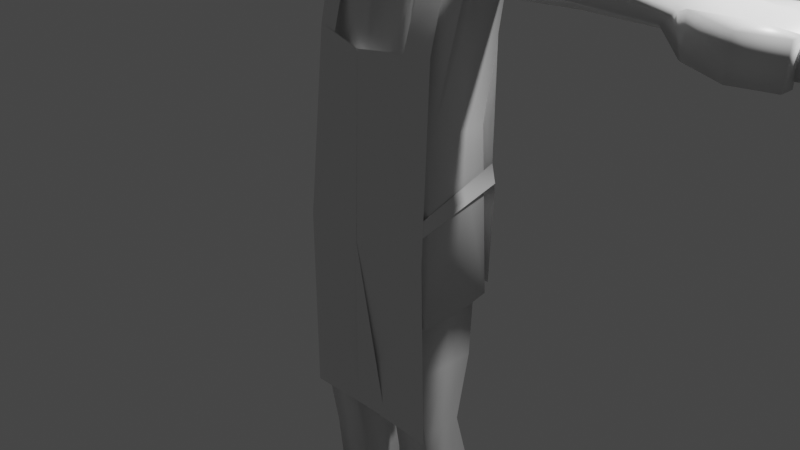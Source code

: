 # Source: male_base_MOD_005.blend  (saved by Blender 2.93.20; exported with 4.5.12 LTS)
import bpy
from mathutils import Matrix  # noqa: F401  (used for matrix-valued properties, if any)

bpy.ops.wm.read_factory_settings(use_empty=True)
scene = bpy.context.scene
scene.name = 'Scene'

# ---- collections
col_collection = bpy.data.collections.new('Collection'); scene.collection.children.link(col_collection)
col_mesh = bpy.data.collections.new('mesh'); scene.collection.children.link(col_mesh)
col_clothes = bpy.data.collections.new('clothes'); scene.collection.children.link(col_clothes)

# ---- materials (node trees are filled in below, after node groups)
mat_material = bpy.data.materials.new('Material')
mat_material.alpha_threshold = 0.0
mat_material.use_transparent_shadow = False
mat_material.line_color = (0.0, 0.0, 0.0, 1.0)

# ---- material node trees
mat_material.use_nodes = True; mat_material.node_tree.nodes.clear()
_N = mat_material.node_tree.nodes; _L = mat_material.node_tree.links
n0 = _N.new('ShaderNodeOutputMaterial'); n0.name = 'Material Output'; n0.location = (300, 300)
n1 = _N.new('ShaderNodeBsdfPrincipled'); n1.name = 'Principled BSDF'; n1.location = (10, 300)
n1.distribution = 'GGX'
n1.subsurface_method = 'BURLEY'
n1.inputs[2].default_value = 0.4
n1.inputs[3].default_value = 1.45
n1.inputs[27].default_value = (0.0, 0.0, 0.0, 1.0)
n1.inputs[28].default_value = 1.0
_L.new(n1.outputs[0], n0.inputs[0])
n0.is_active_output = True

# ---- world
world_world = bpy.data.worlds.new('World'); scene.world = world_world
world_world.use_nodes = True; world_world.node_tree.nodes.clear()
_N = world_world.node_tree.nodes; _L = world_world.node_tree.links
n0 = _N.new('ShaderNodeOutputWorld'); n0.name = 'World Output'; n0.location = (300, 300)
n1 = _N.new('ShaderNodeBackground'); n1.name = 'Background'; n1.location = (10, 300)
n1.inputs[0].default_value = (0.05088, 0.05088, 0.05088, 1.0)
_L.new(n1.outputs[0], n0.inputs[0])
n0.is_active_output = True
world_world.color = (0.8276, 0.0, 0.6364)
world_world.use_sun_shadow = False
world_world.sun_shadow_jitter_overblur = 0.0

# ---- cameras
cam_camera = bpy.data.cameras.new('Camera')
cam_camera.clip_end = 100.0
cam_camera.ortho_scale = 7.314

# ---- lights
light_light = bpy.data.lights.new('Light', 'POINT')
light_light.transmission_factor = 0.0
light_light.energy = 1000.0
light_light.shadow_soft_size = 0.1
light_light.shadow_maximum_resolution = 0.006
light_light.use_absolute_resolution = True

# ---- meshes
me_cube = bpy.data.meshes.new('Cube')
me_cube.from_pydata([(0.6857, 0.4564, 1.099), (0.7371, 0.3364, -0.7691), (0.6857, -0.249, 1.099), (0.7371, -0.4248, -0.7691), (0.0, 0.4143, -0.685), (0.0, -0.5433, 1.099), (0.0, -0.4305, -0.7751), (0.0, 0.528, 1.099), (0.8248, -0.4305, -0.7751), (0.2629, -0.4248, -0.7691), (0.8248, 0.4143, -0.685), (0.307, 0.1219, -2.12), (0.2629, 0.3364, -0.7691), (0.307, -0.3538, -2.12), (0.7608, -0.3538, -2.12), (0.7608, 0.1219, -2.12), (0.2854, 0.2506, -3.462), (0.2854, -0.1401, -3.416), (0.798, -0.1401, -3.416), (0.798, 0.2506, -3.462), (0.2374, 0.2524, -4.059), (0.2374, -0.3916, -4.059), (0.8389, -0.3916, -4.059), (0.8389, 0.2524, -4.059), (0.301, -1.553, -3.71), (0.8389, -1.553, -3.71), (0.2374, -1.553, -4.059), (0.8389, -1.553, -4.059), (0.9309, 0.4564, 2.659), (0.0, 0.6482, 2.659), (0.0, -0.3135, 2.527), (1.102, -0.05453, 2.716), (0.0, 0.6482, 2.991), (0.0, -0.1581, 2.716), (0.9309, -0.1108, 2.527), (1.102, 0.4564, 2.991), (2.013, 0.4564, 2.712), (2.013, -0.249, 2.712), (2.184, 0.4564, 2.943), (2.184, -0.249, 2.943), (2.981, 0.4564, 2.695), (2.981, -0.249, 2.695), (3.11, 0.4564, 2.822), (3.11, -0.249, 2.822), (0.6857, 0.1037, 1.099), (0.8248, 0.0, -0.7691), (0.2629, 0.0, -0.7691), (0.0, 0.1037, 1.099), (0.7371, 0.0, -0.7691), (0.0, 0.0, -0.7691), (0.307, -0.09899, -2.12), (0.7608, -0.09899, -2.12), (0.2854, 0.05889, -3.44), (0.798, 0.05889, -3.44), (0.2374, 0.1762, -4.059), (0.8389, 0.1762, -4.059), (0.0, 0.1037, 2.659), (0.9473, 0.1037, 3.06), (0.0, 0.1037, 3.103), (0.9309, 0.1037, 2.659), (1.102, 0.1037, 3.017), (2.013, 0.1037, 2.541), (2.184, 0.1037, 3.004), (3.044, 0.1037, 2.555), (3.044, 0.1037, 2.968), (4.368, 0.1037, 2.55), (4.361, -0.249, 2.566), (4.628, 0.1037, 2.773), (4.45, -0.249, 2.781), (4.45, 0.4564, 2.781), (4.361, 0.4564, 2.566), (3.744, -0.249, 2.88), (3.732, 0.1037, 2.908), (3.727, 0.4564, 2.508), (3.702, 0.1037, 2.561), (3.744, 0.4564, 2.88), (3.727, -0.249, 2.508), (3.289, -0.4267, 2.538), (3.306, -0.4267, 2.911), (3.727, -0.563, 2.508), (3.744, -0.563, 2.88), (4.071, -0.2665, 2.491), (4.089, -0.2665, 2.864), (4.071, -0.4137, 2.491), (4.089, -0.4137, 2.864), (0.4124, -0.4305, -0.7751), (0.3429, 0.4564, 1.099), (0.4124, 0.4143, -0.685), (0.3429, -0.3962, 1.099), (0.5, -0.4248, -0.7691), (0.5, 0.3364, -0.7691), (0.5441, -0.3538, -2.12), (0.5441, 0.1219, -2.12), (0.5417, -0.1401, -3.416), (0.5417, 0.2506, -3.462), (0.5688, -0.3916, -4.059), (0.5688, 0.2524, -4.059), (0.5495, -1.553, -3.71), (0.5688, -1.553, -4.059), (0.4655, 0.4564, 2.659), (0.4655, -0.2122, 2.527), (0.5508, 0.4564, 2.991), (0.5508, -0.1063, 2.716), (0.4737, 0.1037, 3.082), (0.5688, 0.1762, -4.059), (0.0, 0.4125, 3.466), (0.0, 0.05974, 3.453), (0.2883, 0.4125, 3.466), (0.3396, 0.05974, 3.432), (0.7506, -0.3859, -1.39), (0.2968, 0.2869, -1.39), (0.2968, -0.3859, -1.39), (0.2968, -0.04949, -1.39), (0.7506, 0.2869, -1.39), (0.7506, -0.04949, -1.39), (0.5135, -0.3859, -1.39), (0.5135, 0.2869, -1.39), (0.7571, 0.3004, -2.756), (0.7744, -0.06763, -2.717), (0.5462, -0.2436, -2.747), (0.5462, 0.3004, -2.756), (0.2943, 0.3004, -2.756), (0.2943, -0.2436, -2.747), (0.7571, -0.2436, -2.747), (0.3116, -0.06763, -2.717)], [], [(114, 109, 14, 51), (45, 44, 2, 8), (87, 86, 0, 10), (85, 88, 5, 6), (86, 7, 29, 99), (89, 3, 8, 85), (48, 1, 10, 45), (90, 12, 4, 87), (46, 9, 6, 49), (112, 110, 11, 50), (116, 113, 15, 92), (115, 111, 13, 91), (120, 117, 19, 94), (52, 16, 20, 54), (119, 122, 17, 93), (118, 123, 18, 53), (124, 121, 16, 52), (104, 55, 22, 95), (94, 19, 23, 96), (95, 22, 27, 98), (53, 18, 22, 55), (97, 24, 26, 98), (93, 17, 24, 97), (22, 18, 25, 27), (17, 21, 26, 24), (56, 30, 33, 58), (44, 0, 28, 59), (47, 5, 30, 56), (88, 2, 34, 100), (103, 58, 33, 102), (99, 29, 32, 101), (100, 34, 31, 102), (28, 35, 38, 36), (57, 31, 60), (61, 36, 40, 63), (59, 28, 36, 61), (31, 34, 37, 39), (60, 31, 39, 62), (74, 73, 70, 65), (39, 37, 41, 43), (62, 39, 43, 64), (36, 38, 42, 40), (38, 62, 64, 42), (72, 71, 68, 67), (35, 60, 62, 38), (34, 59, 61, 37), (37, 61, 63, 41), (35, 57, 60), (103, 101, 107, 108), (7, 47, 56, 29), (2, 44, 59, 34), (29, 56, 58, 32), (19, 53, 55, 23), (96, 23, 55, 104), (122, 124, 52, 17), (117, 118, 53, 19), (17, 52, 54, 21), (111, 112, 50, 13), (12, 46, 49, 4), (3, 48, 45, 8), (10, 0, 44, 45), (113, 114, 51, 15), (65, 70, 69, 67), (66, 65, 67, 68), (73, 75, 69, 70), (76, 74, 65, 66), (75, 72, 67, 69), (71, 76, 66, 68), (43, 41, 77, 78), (42, 64, 72, 75), (41, 63, 74, 76), (40, 42, 75, 73), (64, 43, 71, 72), (63, 40, 73, 74), (78, 77, 79, 80), (71, 43, 78, 80), (41, 76, 79, 77), (71, 80, 84, 82), (81, 82, 84, 83), (79, 76, 81, 83), (76, 71, 82, 81), (80, 79, 83, 84), (20, 96, 104, 54), (35, 101, 103, 57), (30, 100, 102, 33), (28, 99, 101, 35), (57, 103, 102, 31), (5, 88, 100, 30), (18, 93, 97, 25), (25, 97, 98, 27), (21, 95, 98, 26), (16, 94, 96, 20), (54, 104, 95, 21), (123, 119, 93, 18), (121, 120, 94, 16), (109, 115, 91, 14), (110, 116, 92, 11), (1, 90, 87, 10), (9, 89, 85, 6), (0, 86, 99, 28), (8, 2, 88, 85), (4, 7, 86, 87), (107, 105, 106, 108), (58, 103, 108, 106), (32, 58, 106, 105), (101, 32, 105, 107), (12, 90, 116, 110), (3, 89, 115, 109), (1, 48, 114, 113), (9, 46, 112, 111), (89, 9, 111, 115), (90, 1, 113, 116), (46, 12, 110, 112), (48, 3, 109, 114), (11, 92, 120, 121), (14, 91, 119, 123), (15, 51, 118, 117), (13, 50, 124, 122), (50, 11, 121, 124), (51, 14, 123, 118), (91, 13, 122, 119), (92, 15, 117, 120)])
me_cube.polygons.foreach_set('use_smooth', [True] * 122)
_uv = me_cube.uv_layers.new(name='UVMap')
_uv.uv.foreach_set('vector', [0.3421, 0.625, 0.3421, 0.7171, 0.3421, 0.7171, 0.3421, 0.625, 0.375, 0.625, 0.625, 0.625, 0.625, 0.75, 0.375, 0.75, 0.375, 0.4375, 0.625, 0.4375, 0.625, 0.5, 0.375, 0.5, 0.375, 0.8125, 0.625, 0.8125, 0.625, 0.875, 0.375, 0.875, 0.625, 0.4375, 0.625, 0.375, 0.625, 0.375, 0.625, 0.4375, 0.3125, 0.7171, 0.3421, 0.7171, 0.375, 0.75, 0.3125, 0.75, 0.3421, 0.625, 0.3421, 0.5329, 0.375, 0.5, 0.375, 0.625, 0.3125, 0.5329, 0.2829, 0.5329, 0.25, 0.5, 0.3125, 0.5, 0.2829, 0.625, 0.2829, 0.7171, 0.25, 0.75, 0.25, 0.625, 0.2829, 0.625, 0.2829, 0.5329, 0.2829, 0.5329, 0.2829, 0.625, 0.3125, 0.5329, 0.3421, 0.5329, 0.3421, 0.5329, 0.3125, 0.5329, 0.3125, 0.7171, 0.2829, 0.7171, 0.2829, 0.7171, 0.3125, 0.7171, 0.3125, 0.5329, 0.3421, 0.5329, 0.3421, 0.5329, 0.3125, 0.5329, 0.2829, 0.625, 0.2829, 0.5329, 0.2829, 0.5329, 0.2829, 0.625, 0.3125, 0.7171, 0.2829, 0.7171, 0.2829, 0.7171, 0.3125, 0.7171, 0.3421, 0.625, 0.3421, 0.7171, 0.3421, 0.7171, 0.3421, 0.625, 0.2829, 0.625, 0.2829, 0.5329, 0.2829, 0.5329, 0.2829, 0.625, 0.3125, 0.625, 0.3421, 0.625, 0.3421, 0.7171, 0.3125, 0.7171, 0.3125, 0.5329, 0.3421, 0.5329, 0.3421, 0.5329, 0.3125, 0.5329, 0.3125, 0.7171, 0.3421, 0.7171, 0.3421, 0.7171, 0.3125, 0.7171, 0.3421, 0.625, 0.3421, 0.7171, 0.3421, 0.7171, 0.3421, 0.625, 0.3125, 0.7171, 0.2829, 0.7171, 0.2829, 0.7171, 0.3125, 0.7171, 0.3125, 0.7171, 0.2829, 0.7171, 0.2829, 0.7171, 0.3125, 0.7171, 0.3421, 0.7171, 0.3421, 0.7171, 0.3421, 0.7171, 0.3421, 0.7171, 0.2829, 0.7171, 0.2829, 0.7171, 0.2829, 0.7171, 0.2829, 0.7171, 0.0, 0.0, 0.0, 0.0, 0.0, 0.0, 0.0, 0.0, 0.625, 0.625, 0.625, 0.5, 0.625, 0.5, 0.625, 0.625, 0.0, 0.0, 0.0, 0.0, 0.0, 0.0, 0.0, 0.0, 0.625, 0.8125, 0.625, 0.75, 0.625, 0.75, 0.625, 0.8125, 0.6875, 0.625, 0.75, 0.625, 0.75, 0.75, 0.6875, 0.75, 0.625, 0.4375, 0.625, 0.375, 0.625, 0.375, 0.625, 0.4375, 0.625, 0.8125, 0.625, 0.75, 0.625, 0.75, 0.625, 0.8125, 0.625, 0.5, 0.625, 0.5, 0.625, 0.5, 0.625, 0.5, 0.625, 0.625, 0.625, 0.75, 0.625, 0.625, 0.625, 0.625, 0.625, 0.5, 0.625, 0.5, 0.625, 0.625, 0.625, 0.625, 0.625, 0.5, 0.625, 0.5, 0.625, 0.625, 0.625, 0.75, 0.625, 0.75, 0.625, 0.75, 0.625, 0.75, 0.625, 0.625, 0.625, 0.75, 0.625, 0.75, 0.625, 0.625, 0.625, 0.625, 0.625, 0.5, 0.625, 0.5, 0.625, 0.625, 0.625, 0.75, 0.625, 0.75, 0.625, 0.75, 0.625, 0.75, 0.625, 0.625, 0.625, 0.75, 0.625, 0.75, 0.625, 0.625, 0.625, 0.5, 0.625, 0.5, 0.625, 0.5, 0.625, 0.5, 0.625, 0.5, 0.625, 0.625, 0.625, 0.625, 0.625, 0.5, 0.625, 0.625, 0.625, 0.75, 0.625, 0.75, 0.625, 0.625, 0.625, 0.5, 0.625, 0.625, 0.625, 0.625, 0.625, 0.5, 0.625, 0.75, 0.625, 0.625, 0.625, 0.625, 0.625, 0.75, 0.625, 0.75, 0.625, 0.625, 0.625, 0.625, 0.625, 0.75, 0.625, 0.5, 0.625, 0.625, 0.625, 0.625, 0.6875, 0.625, 0.6875, 0.5, 0.6875, 0.5, 0.6875, 0.625, 0.0, 0.0, 0.0, 0.0, 0.0, 0.0, 0.0, 0.0, 0.625, 0.75, 0.625, 0.625, 0.625, 0.625, 0.625, 0.75, 0.0, 0.0, 0.0, 0.0, 0.0, 0.0, 0.0, 0.0, 0.3421, 0.5329, 0.3421, 0.625, 0.3421, 0.625, 0.3421, 0.5329, 0.3125, 0.5329, 0.3421, 0.5329, 0.3421, 0.625, 0.3125, 0.625, 0.2829, 0.7171, 0.2829, 0.625, 0.2829, 0.625, 0.2829, 0.7171, 0.3421, 0.5329, 0.3421, 0.625, 0.3421, 0.625, 0.3421, 0.5329, 0.2829, 0.7171, 0.2829, 0.625, 0.2829, 0.625, 0.2829, 0.7171, 0.2829, 0.7171, 0.2829, 0.625, 0.2829, 0.625, 0.2829, 0.7171, 0.2829, 0.5329, 0.2829, 0.625, 0.25, 0.625, 0.25, 0.5, 0.3421, 0.7171, 0.3421, 0.625, 0.375, 0.625, 0.375, 0.75, 0.375, 0.5, 0.625, 0.5, 0.625, 0.625, 0.375, 0.625, 0.3421, 0.5329, 0.3421, 0.625, 0.3421, 0.625, 0.3421, 0.5329, 0.625, 0.625, 0.625, 0.5, 0.625, 0.5, 0.625, 0.625, 0.625, 0.75, 0.625, 0.625, 0.625, 0.625, 0.625, 0.75, 0.625, 0.5, 0.625, 0.5, 0.625, 0.5, 0.625, 0.5, 0.625, 0.75, 0.625, 0.625, 0.625, 0.625, 0.625, 0.75, 0.625, 0.5, 0.625, 0.625, 0.625, 0.625, 0.625, 0.5, 0.625, 0.75, 0.625, 0.75, 0.625, 0.75, 0.625, 0.75, 0.625, 0.75, 0.625, 0.75, 0.625, 0.75, 0.625, 0.75, 0.625, 0.5, 0.625, 0.625, 0.625, 0.625, 0.625, 0.5, 0.625, 0.75, 0.625, 0.625, 0.625, 0.625, 0.625, 0.75, 0.625, 0.5, 0.625, 0.5, 0.625, 0.5, 0.625, 0.5, 0.625, 0.625, 0.625, 0.75, 0.625, 0.75, 0.625, 0.625, 0.625, 0.625, 0.625, 0.5, 0.625, 0.5, 0.625, 0.625, 0.625, 0.75, 0.625, 0.75, 0.625, 0.75, 0.625, 0.75, 0.625, 0.75, 0.625, 0.75, 0.625, 0.75, 0.625, 0.75, 0.625, 0.75, 0.625, 0.75, 0.625, 0.75, 0.625, 0.75, 0.625, 0.75, 0.625, 0.75, 0.625, 0.75, 0.625, 0.75, 0.625, 0.75, 0.625, 0.75, 0.625, 0.75, 0.625, 0.75, 0.625, 0.75, 0.625, 0.75, 0.625, 0.75, 0.625, 0.75, 0.625, 0.75, 0.625, 0.75, 0.625, 0.75, 0.625, 0.75, 0.625, 0.75, 0.625, 0.75, 0.625, 0.75, 0.625, 0.75, 0.2829, 0.5329, 0.3125, 0.5329, 0.3125, 0.625, 0.2829, 0.625, 0.625, 0.5, 0.6875, 0.5, 0.6875, 0.625, 0.625, 0.625, 0.625, 0.875, 0.625, 0.8125, 0.625, 0.8125, 0.625, 0.875, 0.625, 0.5, 0.625, 0.4375, 0.625, 0.4375, 0.625, 0.5, 0.625, 0.625, 0.6875, 0.625, 0.6875, 0.75, 0.625, 0.75, 0.625, 0.875, 0.625, 0.8125, 0.625, 0.8125, 0.625, 0.875, 0.3421, 0.7171, 0.3125, 0.7171, 0.3125, 0.7171, 0.3421, 0.7171, 0.3421, 0.7171, 0.3125, 0.7171, 0.3125, 0.7171, 0.3421, 0.7171, 0.2829, 0.7171, 0.3125, 0.7171, 0.3125, 0.7171, 0.2829, 0.7171, 0.2829, 0.5329, 0.3125, 0.5329, 0.3125, 0.5329, 0.2829, 0.5329, 0.2829, 0.625, 0.3125, 0.625, 0.3125, 0.7171, 0.2829, 0.7171, 0.3421, 0.7171, 0.3125, 0.7171, 0.3125, 0.7171, 0.3421, 0.7171, 0.2829, 0.5329, 0.3125, 0.5329, 0.3125, 0.5329, 0.2829, 0.5329, 0.3421, 0.7171, 0.3125, 0.7171, 0.3125, 0.7171, 0.3421, 0.7171, 0.2829, 0.5329, 0.3125, 0.5329, 0.3125, 0.5329, 0.2829, 0.5329, 0.3421, 0.5329, 0.3125, 0.5329, 0.3125, 0.5, 0.375, 0.5, 0.2829, 0.7171, 0.3125, 0.7171, 0.3125, 0.75, 0.25, 0.75, 0.625, 0.5, 0.625, 0.4375, 0.625, 0.4375, 0.625, 0.5, 0.375, 0.75, 0.625, 0.75, 0.625, 0.8125, 0.375, 0.8125, 0.375, 0.375, 0.625, 0.375, 0.625, 0.4375, 0.375, 0.4375, 0.6875, 0.5, 0.75, 0.5, 0.75, 0.625, 0.6875, 0.625, 0.75, 0.625, 0.6875, 0.625, 0.6875, 0.625, 0.75, 0.625, 0.0, 0.0, 0.0, 0.0, 0.0, 0.0, 0.0, 0.0, 0.625, 0.4375, 0.625, 0.375, 0.625, 0.375, 0.625, 0.4375, 0.2829, 0.5329, 0.3125, 0.5329, 0.3125, 0.5329, 0.2829, 0.5329, 0.3421, 0.7171, 0.3125, 0.7171, 0.3125, 0.7171, 0.3421, 0.7171, 0.3421, 0.5329, 0.3421, 0.625, 0.3421, 0.625, 0.3421, 0.5329, 0.2829, 0.7171, 0.2829, 0.625, 0.2829, 0.625, 0.2829, 0.7171, 0.3125, 0.7171, 0.2829, 0.7171, 0.2829, 0.7171, 0.3125, 0.7171, 0.3125, 0.5329, 0.3421, 0.5329, 0.3421, 0.5329, 0.3125, 0.5329, 0.2829, 0.625, 0.2829, 0.5329, 0.2829, 0.5329, 0.2829, 0.625, 0.3421, 0.625, 0.3421, 0.7171, 0.3421, 0.7171, 0.3421, 0.625, 0.2829, 0.5329, 0.3125, 0.5329, 0.3125, 0.5329, 0.2829, 0.5329, 0.3421, 0.7171, 0.3125, 0.7171, 0.3125, 0.7171, 0.3421, 0.7171, 0.3421, 0.5329, 0.3421, 0.625, 0.3421, 0.625, 0.3421, 0.5329, 0.2829, 0.7171, 0.2829, 0.625, 0.2829, 0.625, 0.2829, 0.7171, 0.2829, 0.625, 0.2829, 0.5329, 0.2829, 0.5329, 0.2829, 0.625, 0.3421, 0.625, 0.3421, 0.7171, 0.3421, 0.7171, 0.3421, 0.625, 0.3125, 0.7171, 0.2829, 0.7171, 0.2829, 0.7171, 0.3125, 0.7171, 0.3125, 0.5329, 0.3421, 0.5329, 0.3421, 0.5329, 0.3125, 0.5329])
me_cube.materials.append(mat_material)
me_cube.use_remesh_preserve_volume = False
me_cube.use_remesh_preserve_attributes = False
me_cube.use_mirror_vertex_groups = False
me_cube.update()
me_sphere = bpy.data.meshes.new('Sphere')
me_sphere.from_pydata([(-0.03891, 0.6725, 5.641), (-0.03891, 1.052, 5.388), (-0.03891, 1.197, 5.211), (-0.03891, 1.305, 5.008), (-0.03891, 1.372, 4.789), (-0.03891, 1.395, 4.561), (-0.03891, 1.372, 4.333), (-0.03891, 1.305, 4.113), (-0.03891, 1.197, 3.911), (-0.03891, 0.8747, 3.588), (-0.03891, 0.4531, 3.414), (0.07519, 0.4225, 5.708), (0.1849, 0.6125, 5.641), (0.286, 0.7876, 5.533), (0.3746, 0.9411, 5.388), (0.4474, 1.067, 5.211), (0.5014, 1.161, 5.008), (0.5347, 1.218, 4.789), (0.5459, 1.238, 4.561), (0.5347, 1.218, 4.333), (0.5014, 1.161, 4.113), (0.4474, 1.067, 3.911), (0.3746, 0.9411, 3.734), (0.286, 0.7876, 3.588), (0.1849, 0.6125, 3.48), (0.07519, 0.4225, 3.414), (0.1587, 0.339, 5.708), (0.3487, 0.4487, 5.641), (0.5238, 0.5498, 5.533), (0.6773, 0.6384, 5.388), (0.8033, 0.7111, 5.211), (0.8969, 0.7652, 5.008), (0.9546, 0.7985, 4.789), (0.974, 0.8097, 4.561), (0.9546, 0.7985, 4.333), (0.8969, 0.7652, 4.113), (0.8033, 0.7111, 3.911), (0.6773, 0.6384, 3.734), (0.5238, 0.5498, 3.588), (0.3487, 0.4487, 3.48), (0.1587, 0.339, 3.414), (0.1893, 0.2249, 5.708), (0.4087, 0.2249, 5.641), (0.6109, 0.2249, 5.533), (0.7882, 0.2249, 5.388), (0.9336, 0.2249, 5.211), (1.042, 0.2249, 5.008), (1.108, 0.2249, 4.789), (1.131, 0.2249, 4.561), (1.108, 0.2249, 4.333), (1.042, 0.2249, 4.113), (0.9336, 0.2249, 3.911), (0.7882, 0.2249, 3.734), (0.6109, 0.2249, 3.588), (0.4087, 0.2249, 3.48), (0.1893, 0.2249, 3.414), (0.1587, 0.1108, 5.708), (0.3487, 0.001073, 5.641), (0.5238, -0.1, 5.533), (0.6773, -0.1887, 5.388), (0.8033, -0.2614, 5.211), (0.8969, -0.3154, 5.008), (0.9546, -0.3487, 4.789), (0.974, -0.3599, 4.561), (0.9546, -0.3487, 4.333), (0.8969, -0.3154, 4.113), (0.8033, -0.2614, 3.911), (0.6773, -0.1887, 3.734), (0.5238, -0.1, 3.588), (0.3487, 0.001073, 3.48), (0.1587, 0.1108, 3.414), (0.07519, 0.02726, 5.708), (0.1849, -0.1628, 5.641), (0.286, -0.3379, 5.533), (0.3746, -0.4914, 5.388), (0.4474, -0.6174, 5.211), (0.5014, -0.711, 5.008), (0.5347, -0.7686, 4.789), (0.5459, -0.7881, 4.561), (0.5347, -0.7686, 4.333), (0.5014, -0.711, 4.113), (0.4474, -0.6174, 3.911), (0.3746, -0.4914, 3.734), (0.286, -0.3379, 3.588), (0.1849, -0.1628, 3.48), (0.07519, 0.02726, 3.414), (-0.03891, -0.003311, 5.708), (-0.03891, -0.2227, 5.641), (-0.03891, -0.4249, 5.533), (-0.03891, -0.6022, 5.388), (-0.03891, -0.7476, 5.211), (-0.03891, -0.8557, 5.008), (-0.03891, -0.9223, 4.789), (-0.03891, -0.9448, 4.561), (-0.03891, -0.9223, 4.333), (-0.03891, -0.8557, 4.113), (-0.03891, -0.7476, 3.911), (-0.03891, -0.6022, 3.734), (-0.03891, -0.4249, 3.588), (-0.03891, -0.2227, 3.48), (-0.03891, -0.003311, 3.414), (-0.153, 0.02726, 5.708), (-0.2627, -0.1628, 5.641), (-0.3638, -0.3379, 5.533), (-0.4524, -0.4914, 5.388), (-0.5252, -0.6174, 5.211), (-0.5792, -0.711, 5.008), (-0.6125, -0.7686, 4.789), (-0.6237, -0.7881, 4.561), (-0.6125, -0.7686, 4.333), (-0.5792, -0.711, 4.113), (-0.5252, -0.6174, 3.911), (-0.4524, -0.4914, 3.734), (-0.3638, -0.3379, 3.588), (-0.2627, -0.1628, 3.48), (-0.153, 0.02726, 3.414), (-0.03891, 0.2249, 5.731), (-0.2365, 0.1108, 5.708), (-0.4265, 0.001073, 5.641), (-0.6017, -0.1, 5.533), (-0.7552, -0.1887, 5.388), (-0.8811, -0.2614, 5.211), (-0.9747, -0.3154, 5.008), (-1.032, -0.3487, 4.789), (-1.052, -0.3599, 4.561), (-1.032, -0.3487, 4.333), (-0.9747, -0.3154, 4.113), (-0.8811, -0.2614, 3.911), (-0.7552, -0.1887, 3.734), (-0.6017, -0.1, 3.588), (-0.4265, 0.001073, 3.48), (-0.2365, 0.1108, 3.414), (-0.2671, 0.2249, 5.708), (-0.4865, 0.2249, 5.641), (-0.6887, 0.2249, 5.533), (-0.866, 0.2249, 5.388), (-1.011, 0.2249, 5.211), (-1.12, 0.2249, 5.008), (-1.186, 0.2249, 4.789), (-1.209, 0.2249, 4.561), (-1.186, 0.2249, 4.333), (-1.12, 0.2249, 4.113), (-1.011, 0.2249, 3.911), (-0.866, 0.2249, 3.734), (-0.6887, 0.2249, 3.588), (-0.4865, 0.2249, 3.48), (-0.2671, 0.2249, 3.414), (-0.2365, 0.339, 5.708), (-0.4265, 0.4487, 5.641), (-0.6017, 0.5498, 5.533), (-0.7552, 0.6384, 5.388), (-0.8811, 0.7111, 5.211), (-0.9747, 0.7652, 5.008), (-1.032, 0.7985, 4.789), (-1.052, 0.8097, 4.561), (-1.032, 0.7985, 4.333), (-0.9747, 0.7652, 4.113), (-0.8811, 0.7111, 3.911), (-0.7552, 0.6384, 3.734), (-0.6017, 0.5498, 3.588), (-0.4265, 0.4487, 3.48), (-0.2365, 0.339, 3.414), (-0.153, 0.4225, 5.708), (-0.2627, 0.6125, 5.641), (-0.3638, 0.7876, 5.533), (-0.4524, 0.9411, 5.388), (-0.5252, 1.067, 5.211), (-0.5792, 1.161, 5.008), (-0.6125, 1.218, 4.789), (-0.6237, 1.238, 4.561), (-0.6125, 1.218, 4.333), (-0.5792, 1.161, 4.113), (-0.5252, 1.067, 3.911), (-0.4524, 0.9411, 3.734), (-0.3638, 0.7876, 3.588), (-0.2627, 0.6125, 3.48), (-0.153, 0.4225, 3.414), (-0.03891, 0.4531, 5.708), (-0.03891, 0.8747, 5.533), (-0.03891, 1.052, 3.734), (-0.03891, 0.6725, 3.48), (-0.03891, 0.2249, 3.391)], [], [(4, 3, 16, 17), (10, 180, 24, 25), (5, 4, 17, 18), (177, 116, 11), (181, 10, 25), (6, 5, 18, 19), (0, 177, 11, 12), (7, 6, 19, 20), (178, 0, 12, 13), (8, 7, 20, 21), (1, 178, 13, 14), (179, 8, 21, 22), (2, 1, 14, 15), (9, 179, 22, 23), (3, 2, 15, 16), (180, 9, 23, 24), (23, 22, 37, 38), (16, 15, 30, 31), (24, 23, 38, 39), (17, 16, 31, 32), (25, 24, 39, 40), (18, 17, 32, 33), (11, 116, 26), (181, 25, 40), (19, 18, 33, 34), (12, 11, 26, 27), (20, 19, 34, 35), (13, 12, 27, 28), (21, 20, 35, 36), (14, 13, 28, 29), (22, 21, 36, 37), (15, 14, 29, 30), (35, 34, 49, 50), (28, 27, 42, 43), (36, 35, 50, 51), (29, 28, 43, 44), (37, 36, 51, 52), (30, 29, 44, 45), (38, 37, 52, 53), (31, 30, 45, 46), (39, 38, 53, 54), (32, 31, 46, 47), (40, 39, 54, 55), (33, 32, 47, 48), (26, 116, 41), (181, 40, 55), (34, 33, 48, 49), (27, 26, 41, 42), (54, 53, 68, 69), (47, 46, 61, 62), (55, 54, 69, 70), (48, 47, 62, 63), (41, 116, 56), (181, 55, 70), (49, 48, 63, 64), (42, 41, 56, 57), (50, 49, 64, 65), (43, 42, 57, 58), (51, 50, 65, 66), (44, 43, 58, 59), (52, 51, 66, 67), (45, 44, 59, 60), (53, 52, 67, 68), (46, 45, 60, 61), (58, 57, 72, 73), (66, 65, 80, 81), (59, 58, 73, 74), (67, 66, 81, 82), (60, 59, 74, 75), (68, 67, 82, 83), (61, 60, 75, 76), (69, 68, 83, 84), (62, 61, 76, 77), (70, 69, 84, 85), (63, 62, 77, 78), (56, 116, 71), (181, 70, 85), (64, 63, 78, 79), (57, 56, 71, 72), (65, 64, 79, 80), (77, 76, 91, 92), (85, 84, 99, 100), (78, 77, 92, 93), (71, 116, 86), (181, 85, 100), (79, 78, 93, 94), (72, 71, 86, 87), (80, 79, 94, 95), (73, 72, 87, 88), (81, 80, 95, 96), (74, 73, 88, 89), (82, 81, 96, 97), (75, 74, 89, 90), (83, 82, 97, 98), (76, 75, 90, 91), (84, 83, 98, 99), (96, 95, 110, 111), (89, 88, 103, 104), (97, 96, 111, 112), (90, 89, 104, 105), (98, 97, 112, 113), (91, 90, 105, 106), (99, 98, 113, 114), (92, 91, 106, 107), (100, 99, 114, 115), (93, 92, 107, 108), (86, 116, 101), (181, 100, 115), (94, 93, 108, 109), (87, 86, 101, 102), (95, 94, 109, 110), (88, 87, 102, 103), (115, 114, 130, 131), (108, 107, 123, 124), (101, 116, 117), (181, 115, 131), (109, 108, 124, 125), (102, 101, 117, 118), (110, 109, 125, 126), (103, 102, 118, 119), (111, 110, 126, 127), (104, 103, 119, 120), (112, 111, 127, 128), (105, 104, 120, 121), (113, 112, 128, 129), (106, 105, 121, 122), (114, 113, 129, 130), (107, 106, 122, 123), (120, 119, 134, 135), (128, 127, 142, 143), (121, 120, 135, 136), (129, 128, 143, 144), (122, 121, 136, 137), (130, 129, 144, 145), (123, 122, 137, 138), (131, 130, 145, 146), (124, 123, 138, 139), (117, 116, 132), (181, 131, 146), (125, 124, 139, 140), (118, 117, 132, 133), (126, 125, 140, 141), (119, 118, 133, 134), (127, 126, 141, 142), (139, 138, 153, 154), (132, 116, 147), (181, 146, 161), (140, 139, 154, 155), (133, 132, 147, 148), (141, 140, 155, 156), (134, 133, 148, 149), (142, 141, 156, 157), (135, 134, 149, 150), (143, 142, 157, 158), (136, 135, 150, 151), (144, 143, 158, 159), (137, 136, 151, 152), (145, 144, 159, 160), (138, 137, 152, 153), (146, 145, 160, 161), (158, 157, 172, 173), (151, 150, 165, 166), (159, 158, 173, 174), (152, 151, 166, 167), (160, 159, 174, 175), (153, 152, 167, 168), (161, 160, 175, 176), (154, 153, 168, 169), (147, 116, 162), (181, 161, 176), (155, 154, 169, 170), (148, 147, 162, 163), (156, 155, 170, 171), (149, 148, 163, 164), (157, 156, 171, 172), (150, 149, 164, 165), (181, 176, 10), (170, 169, 5, 6), (163, 162, 177, 0), (171, 170, 6, 7), (164, 163, 0, 178), (172, 171, 7, 8), (165, 164, 178, 1), (173, 172, 8, 179), (166, 165, 1, 2), (174, 173, 179, 9), (167, 166, 2, 3), (175, 174, 9, 180), (168, 167, 3, 4), (176, 175, 180, 10), (169, 168, 4, 5), (162, 116, 177)])
me_sphere.polygons.foreach_set('use_smooth', [True] * 192)
_uv = me_sphere.uv_layers.new(name='UVMap')
_uv.uv.foreach_set('vector', [0.75, 0.5625, 0.75, 0.625, 0.6667, 0.625, 0.6667, 0.5625, 0.75, 0.0625, 0.75, 0.125, 0.6667, 0.125, 0.6667, 0.0625, 0.75, 0.5, 0.75, 0.5625, 0.6667, 0.5625, 0.6667, 0.5, 0.75, 0.9375, 0.7083, 1.0, 0.6667, 0.9375, 0.7083, 0.0, 0.75, 0.0625, 0.6667, 0.0625, 0.75, 0.4375, 0.75, 0.5, 0.6667, 0.5, 0.6667, 0.4375, 0.75, 0.875, 0.75, 0.9375, 0.6667, 0.9375, 0.6667, 0.875, 0.75, 0.375, 0.75, 0.4375, 0.6667, 0.4375, 0.6667, 0.375, 0.75, 0.8125, 0.75, 0.875, 0.6667, 0.875, 0.6667, 0.8125, 0.75, 0.3125, 0.75, 0.375, 0.6667, 0.375, 0.6667, 0.3125, 0.75, 0.75, 0.75, 0.8125, 0.6667, 0.8125, 0.6667, 0.75, 0.75, 0.25, 0.75, 0.3125, 0.6667, 0.3125, 0.6667, 0.25, 0.75, 0.6875, 0.75, 0.75, 0.6667, 0.75, 0.6667, 0.6875, 0.75, 0.1875, 0.75, 0.25, 0.6667, 0.25, 0.6667, 0.1875, 0.75, 0.625, 0.75, 0.6875, 0.6667, 0.6875, 0.6667, 0.625, 0.75, 0.125, 0.75, 0.1875, 0.6667, 0.1875, 0.6667, 0.125, 0.6667, 0.1875, 0.6667, 0.25, 0.5833, 0.25, 0.5833, 0.1875, 0.6667, 0.625, 0.6667, 0.6875, 0.5833, 0.6875, 0.5833, 0.625, 0.6667, 0.125, 0.6667, 0.1875, 0.5833, 0.1875, 0.5833, 0.125, 0.6667, 0.5625, 0.6667, 0.625, 0.5833, 0.625, 0.5833, 0.5625, 0.6667, 0.0625, 0.6667, 0.125, 0.5833, 0.125, 0.5833, 0.0625, 0.6667, 0.5, 0.6667, 0.5625, 0.5833, 0.5625, 0.5833, 0.5, 0.6667, 0.9375, 0.625, 1.0, 0.5833, 0.9375, 0.625, 0.0, 0.6667, 0.0625, 0.5833, 0.0625, 0.6667, 0.4375, 0.6667, 0.5, 0.5833, 0.5, 0.5833, 0.4375, 0.6667, 0.875, 0.6667, 0.9375, 0.5833, 0.9375, 0.5833, 0.875, 0.6667, 0.375, 0.6667, 0.4375, 0.5833, 0.4375, 0.5833, 0.375, 0.6667, 0.8125, 0.6667, 0.875, 0.5833, 0.875, 0.5833, 0.8125, 0.6667, 0.3125, 0.6667, 0.375, 0.5833, 0.375, 0.5833, 0.3125, 0.6667, 0.75, 0.6667, 0.8125, 0.5833, 0.8125, 0.5833, 0.75, 0.6667, 0.25, 0.6667, 0.3125, 0.5833, 0.3125, 0.5833, 0.25, 0.6667, 0.6875, 0.6667, 0.75, 0.5833, 0.75, 0.5833, 0.6875, 0.5833, 0.375, 0.5833, 0.4375, 0.5, 0.4375, 0.5, 0.375, 0.5833, 0.8125, 0.5833, 0.875, 0.5, 0.875, 0.5, 0.8125, 0.5833, 0.3125, 0.5833, 0.375, 0.5, 0.375, 0.5, 0.3125, 0.5833, 0.75, 0.5833, 0.8125, 0.5, 0.8125, 0.5, 0.75, 0.5833, 0.25, 0.5833, 0.3125, 0.5, 0.3125, 0.5, 0.25, 0.5833, 0.6875, 0.5833, 0.75, 0.5, 0.75, 0.5, 0.6875, 0.5833, 0.1875, 0.5833, 0.25, 0.5, 0.25, 0.5, 0.1875, 0.5833, 0.625, 0.5833, 0.6875, 0.5, 0.6875, 0.5, 0.625, 0.5833, 0.125, 0.5833, 0.1875, 0.5, 0.1875, 0.5, 0.125, 0.5833, 0.5625, 0.5833, 0.625, 0.5, 0.625, 0.5, 0.5625, 0.5833, 0.0625, 0.5833, 0.125, 0.5, 0.125, 0.5, 0.0625, 0.5833, 0.5, 0.5833, 0.5625, 0.5, 0.5625, 0.5, 0.5, 0.5833, 0.9375, 0.5417, 1.0, 0.5, 0.9375, 0.5417, 0.0, 0.5833, 0.0625, 0.5, 0.0625, 0.5833, 0.4375, 0.5833, 0.5, 0.5, 0.5, 0.5, 0.4375, 0.5833, 0.875, 0.5833, 0.9375, 0.5, 0.9375, 0.5, 0.875, 0.5, 0.125, 0.5, 0.1875, 0.4167, 0.1875, 0.4167, 0.125, 0.5, 0.5625, 0.5, 0.625, 0.4167, 0.625, 0.4167, 0.5625, 0.5, 0.0625, 0.5, 0.125, 0.4167, 0.125, 0.4167, 0.0625, 0.5, 0.5, 0.5, 0.5625, 0.4167, 0.5625, 0.4167, 0.5, 0.5, 0.9375, 0.4583, 1.0, 0.4167, 0.9375, 0.4583, 0.0, 0.5, 0.0625, 0.4167, 0.0625, 0.5, 0.4375, 0.5, 0.5, 0.4167, 0.5, 0.4167, 0.4375, 0.5, 0.875, 0.5, 0.9375, 0.4167, 0.9375, 0.4167, 0.875, 0.5, 0.375, 0.5, 0.4375, 0.4167, 0.4375, 0.4167, 0.375, 0.5, 0.8125, 0.5, 0.875, 0.4167, 0.875, 0.4167, 0.8125, 0.5, 0.3125, 0.5, 0.375, 0.4167, 0.375, 0.4167, 0.3125, 0.5, 0.75, 0.5, 0.8125, 0.4167, 0.8125, 0.4167, 0.75, 0.5, 0.25, 0.5, 0.3125, 0.4167, 0.3125, 0.4167, 0.25, 0.5, 0.6875, 0.5, 0.75, 0.4167, 0.75, 0.4167, 0.6875, 0.5, 0.1875, 0.5, 0.25, 0.4167, 0.25, 0.4167, 0.1875, 0.5, 0.625, 0.5, 0.6875, 0.4167, 0.6875, 0.4167, 0.625, 0.4167, 0.8125, 0.4167, 0.875, 0.3333, 0.875, 0.3333, 0.8125, 0.4167, 0.3125, 0.4167, 0.375, 0.3333, 0.375, 0.3333, 0.3125, 0.4167, 0.75, 0.4167, 0.8125, 0.3333, 0.8125, 0.3333, 0.75, 0.4167, 0.25, 0.4167, 0.3125, 0.3333, 0.3125, 0.3333, 0.25, 0.4167, 0.6875, 0.4167, 0.75, 0.3333, 0.75, 0.3333, 0.6875, 0.4167, 0.1875, 0.4167, 0.25, 0.3333, 0.25, 0.3333, 0.1875, 0.4167, 0.625, 0.4167, 0.6875, 0.3333, 0.6875, 0.3333, 0.625, 0.4167, 0.125, 0.4167, 0.1875, 0.3333, 0.1875, 0.3333, 0.125, 0.4167, 0.5625, 0.4167, 0.625, 0.3333, 0.625, 0.3333, 0.5625, 0.4167, 0.0625, 0.4167, 0.125, 0.3333, 0.125, 0.3333, 0.0625, 0.4167, 0.5, 0.4167, 0.5625, 0.3333, 0.5625, 0.3333, 0.5, 0.4167, 0.9375, 0.375, 1.0, 0.3333, 0.9375, 0.375, 0.0, 0.4167, 0.0625, 0.3333, 0.0625, 0.4167, 0.4375, 0.4167, 0.5, 0.3333, 0.5, 0.3333, 0.4375, 0.4167, 0.875, 0.4167, 0.9375, 0.3333, 0.9375, 0.3333, 0.875, 0.4167, 0.375, 0.4167, 0.4375, 0.3333, 0.4375, 0.3333, 0.375, 0.3333, 0.5625, 0.3333, 0.625, 0.25, 0.625, 0.25, 0.5625, 0.3333, 0.0625, 0.3333, 0.125, 0.25, 0.125, 0.25, 0.0625, 0.3333, 0.5, 0.3333, 0.5625, 0.25, 0.5625, 0.25, 0.5, 0.3333, 0.9375, 0.2917, 1.0, 0.25, 0.9375, 0.2917, 0.0, 0.3333, 0.0625, 0.25, 0.0625, 0.3333, 0.4375, 0.3333, 0.5, 0.25, 0.5, 0.25, 0.4375, 0.3333, 0.875, 0.3333, 0.9375, 0.25, 0.9375, 0.25, 0.875, 0.3333, 0.375, 0.3333, 0.4375, 0.25, 0.4375, 0.25, 0.375, 0.3333, 0.8125, 0.3333, 0.875, 0.25, 0.875, 0.25, 0.8125, 0.3333, 0.3125, 0.3333, 0.375, 0.25, 0.375, 0.25, 0.3125, 0.3333, 0.75, 0.3333, 0.8125, 0.25, 0.8125, 0.25, 0.75, 0.3333, 0.25, 0.3333, 0.3125, 0.25, 0.3125, 0.25, 0.25, 0.3333, 0.6875, 0.3333, 0.75, 0.25, 0.75, 0.25, 0.6875, 0.3333, 0.1875, 0.3333, 0.25, 0.25, 0.25, 0.25, 0.1875, 0.3333, 0.625, 0.3333, 0.6875, 0.25, 0.6875, 0.25, 0.625, 0.3333, 0.125, 0.3333, 0.1875, 0.25, 0.1875, 0.25, 0.125, 0.25, 0.3125, 0.25, 0.375, 0.1667, 0.375, 0.1667, 0.3125, 0.25, 0.75, 0.25, 0.8125, 0.1667, 0.8125, 0.1667, 0.75, 0.25, 0.25, 0.25, 0.3125, 0.1667, 0.3125, 0.1667, 0.25, 0.25, 0.6875, 0.25, 0.75, 0.1667, 0.75, 0.1667, 0.6875, 0.25, 0.1875, 0.25, 0.25, 0.1667, 0.25, 0.1667, 0.1875, 0.25, 0.625, 0.25, 0.6875, 0.1667, 0.6875, 0.1667, 0.625, 0.25, 0.125, 0.25, 0.1875, 0.1667, 0.1875, 0.1667, 0.125, 0.25, 0.5625, 0.25, 0.625, 0.1667, 0.625, 0.1667, 0.5625, 0.25, 0.0625, 0.25, 0.125, 0.1667, 0.125, 0.1667, 0.0625, 0.25, 0.5, 0.25, 0.5625, 0.1667, 0.5625, 0.1667, 0.5, 0.25, 0.9375, 0.2083, 1.0, 0.1667, 0.9375, 0.2083, 0.0, 0.25, 0.0625, 0.1667, 0.0625, 0.25, 0.4375, 0.25, 0.5, 0.1667, 0.5, 0.1667, 0.4375, 0.25, 0.875, 0.25, 0.9375, 0.1667, 0.9375, 0.1667, 0.875, 0.25, 0.375, 0.25, 0.4375, 0.1667, 0.4375, 0.1667, 0.375, 0.25, 0.8125, 0.25, 0.875, 0.1667, 0.875, 0.1667, 0.8125, 0.1667, 0.0625, 0.1667, 0.125, 0.08333, 0.125, 0.08333, 0.0625, 0.1667, 0.5, 0.1667, 0.5625, 0.08333, 0.5625, 0.08333, 0.5, 0.1667, 0.9375, 0.125, 1.0, 0.08333, 0.9375, 0.125, 0.0, 0.1667, 0.0625, 0.08333, 0.0625, 0.1667, 0.4375, 0.1667, 0.5, 0.08333, 0.5, 0.08333, 0.4375, 0.1667, 0.875, 0.1667, 0.9375, 0.08333, 0.9375, 0.08333, 0.875, 0.1667, 0.375, 0.1667, 0.4375, 0.08333, 0.4375, 0.08333, 0.375, 0.1667, 0.8125, 0.1667, 0.875, 0.08333, 0.875, 0.08333, 0.8125, 0.1667, 0.3125, 0.1667, 0.375, 0.08333, 0.375, 0.08333, 0.3125, 0.1667, 0.75, 0.1667, 0.8125, 0.08333, 0.8125, 0.08333, 0.75, 0.1667, 0.25, 0.1667, 0.3125, 0.08333, 0.3125, 0.08333, 0.25, 0.1667, 0.6875, 0.1667, 0.75, 0.08333, 0.75, 0.08333, 0.6875, 0.1667, 0.1875, 0.1667, 0.25, 0.08333, 0.25, 0.08333, 0.1875, 0.1667, 0.625, 0.1667, 0.6875, 0.08333, 0.6875, 0.08333, 0.625, 0.1667, 0.125, 0.1667, 0.1875, 0.08333, 0.1875, 0.08333, 0.125, 0.1667, 0.5625, 0.1667, 0.625, 0.08333, 0.625, 0.08333, 0.5625, 0.08333, 0.75, 0.08333, 0.8125, 2.98e-08, 0.8125, 0.0, 0.75, 0.08333, 0.25, 0.08333, 0.3125, 2.98e-08, 0.3125, 0.0, 0.25, 0.08333, 0.6875, 0.08333, 0.75, 0.0, 0.75, 2.98e-08, 0.6875, 0.08333, 0.1875, 0.08333, 0.25, 0.0, 0.25, 2.98e-08, 0.1875, 0.08333, 0.625, 0.08333, 0.6875, 2.98e-08, 0.6875, 0.0, 0.625, 0.08333, 0.125, 0.08333, 0.1875, 2.98e-08, 0.1875, 2.98e-08, 0.125, 0.08333, 0.5625, 0.08333, 0.625, 0.0, 0.625, 2.98e-08, 0.5625, 0.08333, 0.0625, 0.08333, 0.125, 2.98e-08, 0.125, 8.941e-08, 0.0625, 0.08333, 0.5, 0.08333, 0.5625, 2.98e-08, 0.5625, 2.98e-08, 0.5, 0.08333, 0.9375, 0.04167, 1.0, 8.941e-08, 0.9375, 0.04167, 0.0, 0.08333, 0.0625, 8.941e-08, 0.0625, 0.08333, 0.4375, 0.08333, 0.5, 2.98e-08, 0.5, 2.98e-08, 0.4375, 0.08333, 0.875, 0.08333, 0.9375, 8.941e-08, 0.9375, 2.98e-08, 0.875, 0.08333, 0.375, 0.08333, 0.4375, 2.98e-08, 0.4375, 2.98e-08, 0.375, 0.08333, 0.8125, 0.08333, 0.875, 2.98e-08, 0.875, 2.98e-08, 0.8125, 0.08333, 0.3125, 0.08333, 0.375, 2.98e-08, 0.375, 2.98e-08, 0.3125, 1.0, 0.5, 1.0, 0.5625, 0.9167, 0.5625, 0.9167, 0.5, 1.0, 0.9375, 0.9583, 1.0, 0.9167, 0.9375, 0.9583, 0.0, 1.0, 0.0625, 0.9167, 0.0625, 1.0, 0.4375, 1.0, 0.5, 0.9167, 0.5, 0.9167, 0.4375, 1.0, 0.875, 1.0, 0.9375, 0.9167, 0.9375, 0.9167, 0.875, 1.0, 0.375, 1.0, 0.4375, 0.9167, 0.4375, 0.9167, 0.375, 1.0, 0.8125, 1.0, 0.875, 0.9167, 0.875, 0.9167, 0.8125, 1.0, 0.3125, 1.0, 0.375, 0.9167, 0.375, 0.9167, 0.3125, 1.0, 0.75, 1.0, 0.8125, 0.9167, 0.8125, 0.9167, 0.75, 1.0, 0.25, 1.0, 0.3125, 0.9167, 0.3125, 0.9167, 0.25, 1.0, 0.6875, 1.0, 0.75, 0.9167, 0.75, 0.9167, 0.6875, 1.0, 0.1875, 1.0, 0.25, 0.9167, 0.25, 0.9167, 0.1875, 1.0, 0.625, 1.0, 0.6875, 0.9167, 0.6875, 0.9167, 0.625, 1.0, 0.125, 1.0, 0.1875, 0.9167, 0.1875, 0.9167, 0.125, 1.0, 0.5625, 1.0, 0.625, 0.9167, 0.625, 0.9167, 0.5625, 1.0, 0.0625, 1.0, 0.125, 0.9167, 0.125, 0.9167, 0.0625, 0.9167, 0.25, 0.9167, 0.3125, 0.8333, 0.3125, 0.8333, 0.25, 0.9167, 0.6875, 0.9167, 0.75, 0.8333, 0.75, 0.8333, 0.6875, 0.9167, 0.1875, 0.9167, 0.25, 0.8333, 0.25, 0.8333, 0.1875, 0.9167, 0.625, 0.9167, 0.6875, 0.8333, 0.6875, 0.8333, 0.625, 0.9167, 0.125, 0.9167, 0.1875, 0.8333, 0.1875, 0.8333, 0.125, 0.9167, 0.5625, 0.9167, 0.625, 0.8333, 0.625, 0.8333, 0.5625, 0.9167, 0.0625, 0.9167, 0.125, 0.8333, 0.125, 0.8333, 0.0625, 0.9167, 0.5, 0.9167, 0.5625, 0.8333, 0.5625, 0.8333, 0.5, 0.9167, 0.9375, 0.875, 1.0, 0.8333, 0.9375, 0.875, 0.0, 0.9167, 0.0625, 0.8333, 0.0625, 0.9167, 0.4375, 0.9167, 0.5, 0.8333, 0.5, 0.8333, 0.4375, 0.9167, 0.875, 0.9167, 0.9375, 0.8333, 0.9375, 0.8333, 0.875, 0.9167, 0.375, 0.9167, 0.4375, 0.8333, 0.4375, 0.8333, 0.375, 0.9167, 0.8125, 0.9167, 0.875, 0.8333, 0.875, 0.8333, 0.8125, 0.9167, 0.3125, 0.9167, 0.375, 0.8333, 0.375, 0.8333, 0.3125, 0.9167, 0.75, 0.9167, 0.8125, 0.8333, 0.8125, 0.8333, 0.75, 0.7917, 0.0, 0.8333, 0.0625, 0.75, 0.0625, 0.8333, 0.4375, 0.8333, 0.5, 0.75, 0.5, 0.75, 0.4375, 0.8333, 0.875, 0.8333, 0.9375, 0.75, 0.9375, 0.75, 0.875, 0.8333, 0.375, 0.8333, 0.4375, 0.75, 0.4375, 0.75, 0.375, 0.8333, 0.8125, 0.8333, 0.875, 0.75, 0.875, 0.75, 0.8125, 0.8333, 0.3125, 0.8333, 0.375, 0.75, 0.375, 0.75, 0.3125, 0.8333, 0.75, 0.8333, 0.8125, 0.75, 0.8125, 0.75, 0.75, 0.8333, 0.25, 0.8333, 0.3125, 0.75, 0.3125, 0.75, 0.25, 0.8333, 0.6875, 0.8333, 0.75, 0.75, 0.75, 0.75, 0.6875, 0.8333, 0.1875, 0.8333, 0.25, 0.75, 0.25, 0.75, 0.1875, 0.8333, 0.625, 0.8333, 0.6875, 0.75, 0.6875, 0.75, 0.625, 0.8333, 0.125, 0.8333, 0.1875, 0.75, 0.1875, 0.75, 0.125, 0.8333, 0.5625, 0.8333, 0.625, 0.75, 0.625, 0.75, 0.5625, 0.8333, 0.0625, 0.8333, 0.125, 0.75, 0.125, 0.75, 0.0625, 0.8333, 0.5, 0.8333, 0.5625, 0.75, 0.5625, 0.75, 0.5, 0.8333, 0.9375, 0.7917, 1.0, 0.75, 0.9375])
me_sphere.use_remesh_fix_poles = True
me_sphere.use_remesh_preserve_attributes = False
me_sphere.update()
me_plane = bpy.data.meshes.new('Plane')
me_plane.from_pydata([(0.842, -0.5583, -0.05415), (0.842, -0.5583, 1.946), (-0.006833, -0.5583, -0.05415), (0.5064, -0.5583, 1.946), (0.7694, -0.1734, 3.004), (0.4962, -0.1734, 3.004), (0.8942, -0.5282, -2.157), (-0.006833, -0.5282, -2.157), (-0.006833, -0.6945, 1.925), (0.7486, 0.1359, 3.227), (0.4754, 0.1359, 3.227), (0.8453, 0.5238, 3.014), (0.5721, 0.5238, 3.014), (0.7326, 0.6078, 1.979), (0.4594, 0.6078, 1.979), (0.7614, 0.7026, -0.6298), (0.4882, 0.7026, -0.6298), (-0.006833, 0.6878, 1.968), (-0.006833, 0.7825, -0.6411), (0.4738, 0.6552, 0.6746), (0.747, 0.6552, 0.6746), (-0.006833, 0.7351, 0.6634), (0.8602, 0.5534, 0.5024), (0.4757, 0.6615, 0.5024), (-0.006833, 0.7414, 0.4912), (0.8758, -0.7546, 0.3907), (0.8777, -0.7483, 0.2185)], [], [(2, 0, 1, 3, 8), (3, 1, 4, 5), (0, 2, 7, 6), (5, 4, 9, 10), (10, 9, 11, 12), (12, 11, 13, 14), (23, 22, 15, 16), (23, 16, 18, 24), (14, 19, 21, 17), (14, 13, 20, 19), (19, 23, 24, 21), (19, 20, 22, 23), (22, 20, 25, 26)])
me_plane.polygons.foreach_set('use_smooth', [True] * 13)
_uv = me_plane.uv_layers.new(name='UVMap')
_uv.uv.foreach_set('vector', [0.5, 0.0, 1.0, 0.0, 1.0, 1.0, 0.5, 1.0, 0.0, 0.0, 0.5, 1.0, 1.0, 1.0, 1.0, 1.0, 0.5, 1.0, 1.0, 0.0, 0.5, 0.0, 0.5, 0.0, 1.0, 0.0, 0.5, 1.0, 1.0, 1.0, 1.0, 1.0, 0.5, 1.0, 0.5, 1.0, 1.0, 1.0, 1.0, 1.0, 0.5, 1.0, 0.5, 1.0, 1.0, 1.0, 1.0, 1.0, 0.5, 1.0, 0.5, 1.0, 1.0, 1.0, 1.0, 1.0, 0.5, 1.0, 0.5, 1.0, 0.5, 1.0, 0.5, 1.0, 0.5, 1.0, 0.5, 1.0, 0.5, 1.0, 0.5, 1.0, 0.5, 1.0, 0.5, 1.0, 1.0, 1.0, 1.0, 1.0, 0.5, 1.0, 0.5, 1.0, 0.5, 1.0, 0.5, 1.0, 0.5, 1.0, 0.5, 1.0, 1.0, 1.0, 1.0, 1.0, 0.5, 1.0, 1.0, 1.0, 1.0, 1.0, 1.0, 1.0, 1.0, 1.0])
me_plane.use_remesh_fix_poles = True
me_plane.use_remesh_preserve_attributes = False
me_plane.update()
arm_metarig = bpy.data.armatures.new('metarig')  # bones are not reproduced

# ---- objects
ob_light = bpy.data.objects.new('Light', light_light)
ob_camera = bpy.data.objects.new('Camera', cam_camera)
ob_body = bpy.data.objects.new('body', me_cube)
ob_head = bpy.data.objects.new('head', me_sphere)
ob_metarig = bpy.data.objects.new('metarig', arm_metarig)
ob_chef_apron = bpy.data.objects.new('chef_apron', me_plane)

# ---- transforms, parenting, visibility, modifiers, constraints
ob_light.location = (4.076, 1.005, 5.904)
ob_light.rotation_euler = (0.6503, 0.05522, 1.866)
ob_light.lock_rotations_4d = False
ob_light.empty_display_type = 'ARROWS'
ob_light.color = (0.0, 0.0, 0.0, 0.0)
ob_light.lineart.crease_threshold = 0.0
ob_camera.location = (7.359, -6.926, 4.958)
ob_camera.rotation_euler = (1.109, 0.0, 0.8149)
ob_camera.lock_rotations_4d = False
ob_camera.empty_display_type = 'ARROWS'
ob_camera.color = (0.0, 0.0, 0.0, 0.0)
ob_camera.display_type = 'WIRE'
ob_camera.lineart.crease_threshold = 0.0
ob_body.location = (0.0, 0.0, 0.0)
ob_body.lock_rotations_4d = False
ob_body.empty_display_type = 'ARROWS'
ob_body.lineart.crease_threshold = 0.0
_m = ob_body.modifiers.new('Mirror', 'MIRROR')
_m.use_clip = True
ob_head.location = (0.0, 0.0, 0.0)
ob_metarig.location = (-0.00826, 0.2249, -3.997)
ob_metarig.scale = (4.535, 4.535, 4.3)
ob_metarig.show_in_front = True
ob_chef_apron.location = (0.0, 0.0, 0.0)
_m = ob_chef_apron.modifiers.new('Mirror', 'MIRROR')
_m.use_clip = True
_m = ob_chef_apron.modifiers.new('Shrinkwrap', 'SHRINKWRAP')
_m.target = ob_body
_m.offset = 0.11

# ---- collection membership
col_collection.objects.link(ob_light)
col_collection.objects.link(ob_camera)
col_mesh.objects.link(ob_body)
col_mesh.objects.link(ob_head)
col_mesh.objects.link(ob_metarig)
col_clothes.objects.link(ob_chef_apron)

# ---- scene / render settings (as saved in the file)
scene.camera = ob_camera
scene.frame_start = 1; scene.frame_end = 250; scene.frame_set(1)
scene.render.engine = 'BLENDER_EEVEE_NEXT'
scene.cycles.use_denoising = False
scene.cycles.samples = 128
scene.cycles.sampling_pattern = 'TABULATED_SOBOL'
scene.cycles.use_adaptive_sampling = False
scene.cycles.use_light_tree = False
scene.view_settings.view_transform = 'Filmic'
bpy.context.view_layer.update()
